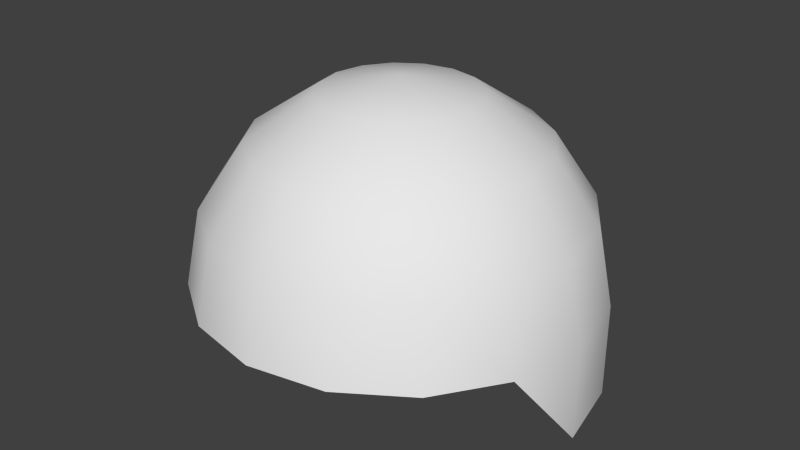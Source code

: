 # Source: Helmet.blend  (saved by Blender 2.74.0; exported with 4.5.12 LTS)
import bpy
from mathutils import Matrix  # noqa: F401  (used for matrix-valued properties, if any)

bpy.ops.wm.read_factory_settings(use_empty=True)
scene = bpy.context.scene
scene.name = 'Scene'

# ---- collections
col_collection_1 = bpy.data.collections.new('Collection 1'); scene.collection.children.link(col_collection_1)

# ---- world
world_world = bpy.data.worlds.new('World'); scene.world = world_world
world_world.color = (0.05088, 0.05088, 0.05088)
world_world.use_sun_shadow = False
world_world.sun_shadow_jitter_overblur = 0.0
world_world.cycles.sampling_method = 'MANUAL'
world_world.cycles.sample_map_resolution = 256

# ---- meshes
me_sphere = bpy.data.meshes.new('Sphere')
me_sphere.from_pydata([(-0.05943, 0.000135, 0.1546), (-0.1007, 0.000135, 0.127), (-0.1283, 0.000135, 0.08575), (-0.1379, 0.000135, 0.03708), (-0.01061, 0.1383, 0.03263), (-0.1013, 0.09015, 0.08579), (-0.01061, 0.05257, 0.161), (-0.05572, 0.01876, 0.1546), (-0.09385, 0.03455, 0.127), (-0.1193, 0.0451, 0.08575), (-0.1283, 0.04881, 0.03708), (-0.01061, 0.1383, -0.03352), (-0.08006, 0.06886, 0.1309), (0.1283, -0.0005901, -0.03352), (-0.04517, 0.03455, 0.1546), (-0.07435, 0.06373, 0.127), (-0.09385, 0.08323, 0.08575), (-0.1007, 0.09007, 0.03708), (-0.1495, -0.0005901, 0.03263), (-0.04819, 0.037, 0.161), (0.1283, -0.0005901, 0.03263), (-0.06376, 0.1277, 0.03263), (-0.02938, 0.0451, 0.1546), (-0.04517, 0.08323, 0.127), (-0.05572, 0.1087, 0.08575), (-0.05943, 0.1176, 0.03708), (-0.1389, -0.0005901, 0.08579), (0.04255, 0.1277, 0.03263), (-0.05972, 0.118, 0.08579), (-0.01075, 0.04881, 0.1546), (-0.01075, 0.09007, 0.127), (-0.01075, 0.1176, 0.08575), (-0.01075, 0.1273, 0.03708), (-0.1088, -0.0005901, 0.1309), (0.04255, 0.1277, -0.03352), (-0.04819, 0.09015, 0.1309), (0.007875, 0.0451, 0.1546), (0.02367, 0.08323, 0.127), (0.03422, 0.1087, 0.08575), (0.03792, 0.1176, 0.03708), (-0.06376, -0.0005901, 0.161), (-0.1389, 0.05257, 0.03263), (-0.03095, 0.04852, 0.161), (-0.01075, 0.000135, 0.1643), (0.02367, 0.03455, 0.1546), (0.05285, 0.06373, 0.127), (0.07234, 0.08323, 0.08575), (0.07919, 0.09007, 0.03708), (-0.1292, 0.04852, 0.08579), (0.08761, 0.09763, 0.03263), (0.03422, 0.01876, 0.1546), (0.07234, 0.03455, 0.127), (0.09781, 0.0451, 0.08575), (0.1068, 0.04881, 0.03708), (0.1164, 0.0001349, -0.0235), (-0.1013, 0.037, 0.1309), (0.08761, 0.09763, -0.03352), (0.03792, 0.000135, 0.1546), (0.07919, 0.0001349, 0.127), (0.1068, 0.0001349, 0.08575), (0.1164, 0.0001349, 0.03708), (0.1068, 0.04881, -0.0235), (-0.05972, 0.01975, 0.161), (-0.1088, 0.09763, 0.03263), (0.03422, -0.01849, 0.1546), (0.07234, -0.03428, 0.127), (0.09781, -0.04483, 0.08575), (0.1068, -0.04854, 0.03708), (0.07919, 0.09007, -0.0235), (-0.1389, -0.05375, 0.03263), (0.02367, -0.03428, 0.1546), (0.05285, -0.06346, 0.127), (0.07234, -0.08296, 0.08575), (0.07919, -0.0898, 0.03708), (0.03792, 0.1176, -0.0235), (0.08013, 0.09015, 0.08579), (0.05884, 0.06886, 0.1309), (0.007875, -0.04483, 0.1546), (0.02367, -0.08296, 0.127), (0.03422, -0.1084, 0.08575), (0.03792, -0.1174, 0.03708), (-0.01075, 0.1273, -0.0235), (0.02698, 0.037, 0.161), (-0.01061, -0.0005901, 0.1715), (-0.01075, -0.04854, 0.1546), (-0.01075, -0.0898, 0.127), (-0.01075, -0.1174, 0.08575), (-0.01075, -0.1271, 0.03708), (-0.05943, 0.1176, -0.0235), (-0.1495, -0.0005901, -0.03352), (0.0385, 0.118, 0.08579), (-0.02938, -0.04483, 0.1546), (-0.04517, -0.08296, 0.127), (-0.05572, -0.1084, 0.08575), (-0.05943, -0.1174, 0.03708), (-0.1007, 0.09007, -0.0235), (0.02698, 0.09015, 0.1309), (0.009734, 0.04852, 0.161), (-0.04517, -0.03428, 0.1546), (-0.07435, -0.06346, 0.127), (-0.09385, -0.08296, 0.08575), (-0.1007, -0.0898, 0.03708), (-0.1283, 0.04881, -0.0235), (0.1177, 0.05257, 0.03263), (0.1177, 0.05257, -0.03352), (-0.05572, -0.01849, 0.1546), (-0.09385, -0.03428, 0.127), (-0.1193, -0.04483, 0.08575), (-0.1283, -0.04854, 0.03708), (-0.1379, 0.000135, -0.0235), (-0.01061, 0.1277, 0.08579), (-0.01061, 0.09763, 0.1309), (0.0385, 0.01975, 0.161), (0.08013, 0.037, 0.1309), (0.108, 0.04852, 0.08579), (0.04255, -0.0005901, 0.161), (0.08761, -0.0005901, 0.1309), (0.1177, -0.0005901, 0.08579), (0.0385, -0.02093, 0.161), (0.08013, -0.03818, 0.1309), (0.108, -0.0497, 0.08579), (0.1177, -0.05375, 0.03263), (0.02698, -0.03818, 0.161), (0.05884, -0.07004, 0.1309), (0.08013, -0.09133, 0.08579), (0.08761, -0.09881, 0.03263), (0.009734, -0.0497, 0.161), (0.02698, -0.09133, 0.1309), (0.0385, -0.1191, 0.08579), (0.04255, -0.1289, 0.03263), (-0.01061, -0.05375, 0.161), (-0.01061, -0.09881, 0.1309), (-0.01061, -0.1289, 0.08579), (-0.01061, -0.1395, 0.03263), (-0.06376, 0.1277, -0.03352), (-0.03095, -0.0497, 0.161), (-0.04819, -0.09133, 0.1309), (-0.05972, -0.1191, 0.08579), (-0.06376, -0.1289, 0.03263), (-0.1088, 0.09763, -0.03352), (-0.1088, -0.09881, 0.03263), (-0.04819, -0.03818, 0.161), (-0.08006, -0.07004, 0.1309), (-0.1013, -0.09133, 0.08579), (-0.1389, 0.05257, -0.03352), (-0.05972, -0.02093, 0.161), (-0.1013, -0.03818, 0.1309), (-0.1292, -0.0497, 0.08579)], [], [(20, 117, 120, 121), (4, 110, 90, 27), (48, 55, 12, 5), (3, 10, 9, 2), (2, 9, 8, 1), (1, 8, 7, 0), (41, 63, 139, 144), (35, 42, 6, 111), (41, 48, 5, 63), (10, 17, 16, 9), (9, 16, 15, 8), (8, 15, 14, 7), (113, 112, 115, 116), (28, 35, 111, 110), (33, 40, 62, 55), (17, 25, 24, 16), (16, 24, 23, 15), (15, 23, 22, 14), (114, 113, 116, 117), (21, 28, 110, 4), (26, 33, 55, 48), (25, 32, 31, 24), (24, 31, 30, 23), (23, 30, 29, 22), (103, 114, 117, 20), (12, 19, 42, 35), (18, 26, 48, 41), (32, 39, 38, 31), (31, 38, 37, 30), (30, 37, 36, 29), (18, 41, 144, 89), (5, 12, 35, 28), (54, 67, 60), (39, 47, 46, 38), (38, 46, 45, 37), (37, 45, 44, 36), (76, 82, 112, 113), (63, 5, 28, 21), (108, 69, 89, 109), (47, 53, 52, 46), (46, 52, 51, 45), (45, 51, 50, 44), (75, 76, 113, 114), (55, 62, 19, 12), (3, 109, 102, 10), (53, 60, 59, 52), (52, 59, 58, 51), (51, 58, 57, 50), (140, 143, 147, 69), (103, 20, 13, 104), (10, 102, 95, 17), (60, 67, 66, 59), (59, 66, 65, 58), (58, 65, 64, 57), (136, 135, 141, 142), (137, 136, 142, 143), (17, 95, 88, 25), (67, 73, 72, 66), (66, 72, 71, 65), (65, 71, 70, 64), (138, 137, 143, 140), (49, 103, 104, 56), (25, 88, 81, 32), (73, 80, 79, 72), (72, 79, 78, 71), (71, 78, 77, 70), (131, 130, 135, 136), (132, 131, 136, 137), (32, 81, 74, 39), (80, 87, 86, 79), (79, 86, 85, 78), (78, 85, 84, 77), (133, 132, 137, 138), (27, 49, 56, 34), (39, 74, 68, 47), (87, 94, 93, 86), (86, 93, 92, 85), (85, 92, 91, 84), (127, 126, 130, 131), (128, 127, 131, 132), (47, 68, 61, 53), (94, 101, 100, 93), (93, 100, 99, 92), (92, 99, 98, 91), (129, 128, 132, 133), (4, 27, 34, 11), (53, 61, 54, 60), (101, 108, 107, 100), (100, 107, 106, 99), (99, 106, 105, 98), (49, 75, 114, 103), (0, 7, 43), (7, 14, 43), (96, 97, 82, 76), (14, 22, 43), (90, 96, 76, 75), (22, 29, 43), (27, 90, 75, 49), (29, 36, 43), (13, 20, 121), (36, 44, 43), (111, 6, 97, 96), (44, 50, 43), (110, 111, 96, 90), (50, 57, 43), (123, 122, 126, 127), (57, 64, 43), (124, 123, 127, 128), (64, 70, 43), (125, 124, 128, 129), (70, 77, 43), (21, 4, 11, 134), (77, 84, 43), (119, 118, 122, 123), (84, 91, 43), (120, 119, 123, 124), (91, 98, 43), (121, 120, 124, 125), (98, 105, 43), (63, 21, 134, 139), (116, 115, 118, 119), (117, 116, 119, 120), (3, 108, 109), (108, 3, 2, 107), (107, 2, 1, 106), (106, 1, 0, 105), (105, 0, 43), (143, 142, 146, 147), (142, 141, 145, 146), (40, 83, 62), (62, 83, 19), (19, 83, 42), (42, 83, 6), (6, 83, 97), (97, 83, 82), (82, 83, 112), (112, 83, 115), (115, 83, 118), (118, 83, 122), (122, 83, 126), (126, 83, 130), (130, 83, 135), (135, 83, 141), (141, 83, 145), (69, 108, 101, 140), (69, 147, 26, 18), (147, 146, 33, 26), (146, 145, 40, 33), (145, 83, 40), (80, 73, 125, 129), (95, 102, 144, 139), (73, 67, 121, 125), (88, 95, 139, 134), (81, 88, 134, 11), (74, 81, 11, 34), (68, 74, 34, 56), (61, 68, 56, 104), (67, 54, 13, 121), (54, 61, 104, 13), (18, 89, 69), (101, 94, 138, 140), (94, 87, 133, 138), (87, 80, 129, 133), (102, 109, 89, 144)])
me_sphere.polygons.foreach_set('use_smooth', [True] * 164)
_uv = me_sphere.uv_layers.new(name='UVMap')
_uv.uv.foreach_set('vector', [0.1131, 0.1191, 0.144, 0.1777, 0.1036, 0.2154, 0.03927, 0.1653, 0.3645, 0.1588, 0.3213, 0.1983, 0.284, 0.1706, 0.3117, 0.1192, 0.3533, 0.3326, 0.3065, 0.3162, 0.3109, 0.2848, 0.3586, 0.2835, 0.07336, 0.7516, 0.1138, 0.7361, 0.1231, 0.7715, 0.09595, 0.7843, 0.09595, 0.7843, 0.1231, 0.7715, 0.1319, 0.7986, 0.1153, 0.8075, 0.1153, 0.8075, 0.1319, 0.7986, 0.1399, 0.8218, 0.1319, 0.8264, 0.4146, 0.35, 0.4194, 0.2797, 0.5249, 0.2663, 0.5225, 0.3696, 0.304, 0.2547, 0.2658, 0.2701, 0.2573, 0.2573, 0.2871, 0.2293, 0.4146, 0.35, 0.3533, 0.3326, 0.3586, 0.2835, 0.4194, 0.2797, 0.1138, 0.7361, 0.1543, 0.7343, 0.1513, 0.7691, 0.1231, 0.7715, 0.1231, 0.7715, 0.1513, 0.7691, 0.1499, 0.7965, 0.1319, 0.7986, 0.1319, 0.7986, 0.1499, 0.7965, 0.149, 0.8205, 0.1399, 0.8218, 0.2018, 0.2061, 0.2138, 0.2468, 0.1998, 0.2549, 0.1726, 0.2205, 0.3472, 0.2372, 0.304, 0.2547, 0.2871, 0.2293, 0.3213, 0.1983, 0.2903, 0.3448, 0.2581, 0.3147, 0.2665, 0.301, 0.3065, 0.3162, 0.1543, 0.7343, 0.1917, 0.7452, 0.1777, 0.7763, 0.1513, 0.7691, 0.1513, 0.7691, 0.1777, 0.7763, 0.1671, 0.8009, 0.1499, 0.7965, 0.1499, 0.7965, 0.1671, 0.8009, 0.1577, 0.8226, 0.149, 0.8205, 0.1913, 0.1588, 0.2018, 0.2061, 0.1726, 0.2205, 0.144, 0.1777, 0.4019, 0.214, 0.3472, 0.2372, 0.3213, 0.1983, 0.3645, 0.1588, 0.33, 0.3793, 0.2903, 0.3448, 0.3065, 0.3162, 0.3533, 0.3326, 0.1917, 0.7452, 0.2229, 0.7673, 0.1997, 0.7916, 0.1777, 0.7763, 0.1777, 0.7763, 0.1997, 0.7916, 0.1815, 0.8109, 0.1671, 0.8009, 0.1671, 0.8009, 0.1815, 0.8109, 0.165, 0.8277, 0.1577, 0.8226, 0.1817, 0.09856, 0.1913, 0.1588, 0.144, 0.1777, 0.1131, 0.1191, 0.3109, 0.2848, 0.2691, 0.2854, 0.2658, 0.2701, 0.304, 0.2547, 0.386, 0.4199, 0.33, 0.3793, 0.3533, 0.3326, 0.4146, 0.35, 0.2229, 0.7673, 0.245, 0.7981, 0.2151, 0.8134, 0.1997, 0.7916, 0.1997, 0.7916, 0.2151, 0.8134, 0.1914, 0.8252, 0.1815, 0.8109, 0.1815, 0.8109, 0.1914, 0.8252, 0.17, 0.835, 0.165, 0.8277, 0.386, 0.4199, 0.4146, 0.35, 0.5225, 0.3696, 0.4901, 0.4698, 0.3586, 0.2835, 0.3109, 0.2848, 0.304, 0.2547, 0.3472, 0.2372, 0.2966, 0.9332, 0.2152, 0.954, 0.2426, 0.9121, 0.245, 0.7981, 0.256, 0.8344, 0.2224, 0.8392, 0.2151, 0.8134, 0.2151, 0.8134, 0.2224, 0.8392, 0.1957, 0.8423, 0.1914, 0.8252, 0.1914, 0.8252, 0.1957, 0.8423, 0.1719, 0.8438, 0.17, 0.835, 0.233, 0.2033, 0.2295, 0.2447, 0.2138, 0.2468, 0.2018, 0.2061, 0.4194, 0.2797, 0.3586, 0.2835, 0.3472, 0.2372, 0.4019, 0.214, 0.9463, 0.3728, 0.9339, 0.3634, 0.8904, 0.1596, 0.8967, 0.1771, 0.256, 0.8344, 0.2552, 0.873, 0.2207, 0.8668, 0.2224, 0.8392, 0.2224, 0.8392, 0.2207, 0.8668, 0.1937, 0.8602, 0.1957, 0.8423, 0.1957, 0.8423, 0.1937, 0.8602, 0.1705, 0.8527, 0.1719, 0.8438, 0.2393, 0.1569, 0.233, 0.2033, 0.2018, 0.2061, 0.1913, 0.1588, 0.3065, 0.3162, 0.2665, 0.301, 0.2691, 0.2854, 0.3109, 0.2848, 0.07336, 0.7516, 0.04609, 0.6912, 0.104, 0.6739, 0.1138, 0.7361, 0.2552, 0.873, 0.2426, 0.9121, 0.2093, 0.8937, 0.2207, 0.8668, 0.2207, 0.8668, 0.2093, 0.8937, 0.1851, 0.8768, 0.1937, 0.8602, 0.1937, 0.8602, 0.1851, 0.8768, 0.1657, 0.8607, 0.1705, 0.8527, 0.2316, 0.519, 0.2291, 0.4338, 0.2874, 0.4175, 0.3294, 0.4918, 0.1817, 0.09856, 0.1131, 0.1191, 0.07839, 0.02436, 0.169, 0.0001355, 0.1138, 0.7361, 0.104, 0.6739, 0.1633, 0.6739, 0.1543, 0.7343, 0.2426, 0.9121, 0.2152, 0.954, 0.1872, 0.9164, 0.2093, 0.8937, 0.2093, 0.8937, 0.1872, 0.9164, 0.1702, 0.8894, 0.1851, 0.8768, 0.1851, 0.8768, 0.1702, 0.8894, 0.1581, 0.8663, 0.1657, 0.8607, 0.1927, 0.3686, 0.2116, 0.3252, 0.2284, 0.3283, 0.2287, 0.375, 0.168, 0.4226, 0.1927, 0.3686, 0.2287, 0.375, 0.2291, 0.4338, 0.1543, 0.7343, 0.1633, 0.6739, 0.2188, 0.692, 0.1917, 0.7452, 0.2152, 0.954, 0.1629, 0.9754, 0.155, 0.9281, 0.1872, 0.9164, 0.1872, 0.9164, 0.155, 0.9281, 0.1506, 0.8952, 0.1702, 0.8894, 0.1702, 0.8894, 0.1506, 0.8952, 0.1487, 0.8686, 0.1581, 0.8663, 0.1331, 0.5001, 0.168, 0.4226, 0.2291, 0.4338, 0.2316, 0.519, 0.249, 0.0987, 0.1817, 0.09856, 0.169, 0.0001355, 0.2646, 0.0001355, 0.1917, 0.7452, 0.2188, 0.692, 0.265, 0.7263, 0.2229, 0.7673, 0.1629, 0.9754, 0.1063, 0.9712, 0.1199, 0.9247, 0.155, 0.9281, 0.155, 0.9281, 0.1199, 0.9247, 0.1299, 0.8924, 0.1506, 0.8952, 0.1506, 0.8952, 0.1299, 0.8924, 0.139, 0.8669, 0.1487, 0.8686, 0.1623, 0.3476, 0.1973, 0.3156, 0.2116, 0.3252, 0.1927, 0.3686, 0.1172, 0.3863, 0.1623, 0.3476, 0.1927, 0.3686, 0.168, 0.4226, 0.2229, 0.7673, 0.265, 0.7263, 0.2972, 0.773, 0.245, 0.7981, 0.1063, 0.9712, 0.05683, 0.9429, 0.08918, 0.9065, 0.1199, 0.9247, 0.1199, 0.9247, 0.08918, 0.9065, 0.112, 0.8811, 0.1299, 0.8924, 0.1299, 0.8924, 0.112, 0.8811, 0.1308, 0.8614, 0.139, 0.8669, 0.05276, 0.4412, 0.1172, 0.3863, 0.168, 0.4226, 0.1331, 0.5001, 0.3117, 0.1192, 0.249, 0.0987, 0.2646, 0.0001355, 0.3575, 0.02923, 0.245, 0.7981, 0.2972, 0.773, 0.3127, 0.8266, 0.256, 0.8344, 0.05683, 0.9429, 0.02397, 0.896, 0.06896, 0.8769, 0.08918, 0.9065, 0.08918, 0.9065, 0.06896, 0.8769, 0.1003, 0.8634, 0.112, 0.8811, 0.112, 0.8811, 0.1003, 0.8634, 0.1255, 0.8531, 0.1308, 0.8614, 0.1434, 0.316, 0.1881, 0.3011, 0.1973, 0.3156, 0.1623, 0.3476, 0.0867, 0.3322, 0.1434, 0.316, 0.1623, 0.3476, 0.1172, 0.3863, 0.256, 0.8344, 0.3127, 0.8266, 0.3116, 0.8815, 0.2552, 0.873, 0.02397, 0.896, 0.01438, 0.8391, 0.06335, 0.8416, 0.06896, 0.8769, 0.06896, 0.8769, 0.06335, 0.8416, 0.0971, 0.8426, 0.1003, 0.8634, 0.1003, 0.8634, 0.0971, 0.8426, 0.1239, 0.8435, 0.1255, 0.8531, 0.005388, 0.3541, 0.0867, 0.3322, 0.1172, 0.3863, 0.05276, 0.4412, 0.3645, 0.1588, 0.3117, 0.1192, 0.3575, 0.02923, 0.4376, 0.0871, 0.2552, 0.873, 0.3116, 0.8815, 0.2966, 0.9332, 0.2426, 0.9121, 0.01438, 0.8391, 0.03129, 0.7832, 0.07346, 0.8083, 0.06335, 0.8416, 0.06335, 0.8416, 0.07346, 0.8083, 0.1027, 0.8228, 0.0971, 0.8426, 0.0971, 0.8426, 0.1027, 0.8228, 0.1263, 0.8342, 0.1239, 0.8435, 0.249, 0.0987, 0.2393, 0.1569, 0.1913, 0.1588, 0.1817, 0.09856, 0.1319, 0.8264, 0.1399, 0.8218, 0.1484, 0.8441, 0.1399, 0.8218, 0.149, 0.8205, 0.1484, 0.8441, 0.2625, 0.2115, 0.2446, 0.2484, 0.2295, 0.2447, 0.233, 0.2033, 0.149, 0.8205, 0.1577, 0.8226, 0.1484, 0.8441, 0.284, 0.1706, 0.2625, 0.2115, 0.233, 0.2033, 0.2393, 0.1569, 0.1577, 0.8226, 0.165, 0.8277, 0.1484, 0.8441, 0.3117, 0.1192, 0.284, 0.1706, 0.2393, 0.1569, 0.249, 0.0987, 0.165, 0.8277, 0.17, 0.835, 0.1484, 0.8441, 0.07839, 0.02436, 0.1131, 0.1191, 0.03927, 0.1653, 0.17, 0.835, 0.1719, 0.8438, 0.1484, 0.8441, 0.2871, 0.2293, 0.2573, 0.2573, 0.2446, 0.2484, 0.2625, 0.2115, 0.1719, 0.8438, 0.1705, 0.8527, 0.1484, 0.8441, 0.3213, 0.1983, 0.2871, 0.2293, 0.2625, 0.2115, 0.284, 0.1706, 0.1705, 0.8527, 0.1657, 0.8607, 0.1484, 0.8441, 0.1392, 0.2799, 0.1855, 0.2842, 0.1881, 0.3011, 0.1434, 0.316, 0.1657, 0.8607, 0.1581, 0.8663, 0.1484, 0.8441, 0.08209, 0.271, 0.1392, 0.2799, 0.1434, 0.316, 0.0867, 0.3322, 0.1581, 0.8663, 0.1487, 0.8686, 0.1484, 0.8441, 0.0001355, 0.2555, 0.08209, 0.271, 0.0867, 0.3322, 0.005388, 0.3541, 0.1487, 0.8686, 0.139, 0.8669, 0.1484, 0.8441, 0.4019, 0.214, 0.3645, 0.1588, 0.4376, 0.0871, 0.4957, 0.1689, 0.139, 0.8669, 0.1308, 0.8614, 0.1484, 0.8441, 0.15, 0.246, 0.1897, 0.2679, 0.1855, 0.2842, 0.1392, 0.2799, 0.1308, 0.8614, 0.1255, 0.8531, 0.1484, 0.8441, 0.1036, 0.2154, 0.15, 0.246, 0.1392, 0.2799, 0.08209, 0.271, 0.1255, 0.8531, 0.1239, 0.8435, 0.1484, 0.8441, 0.03927, 0.1653, 0.1036, 0.2154, 0.08209, 0.271, 0.0001355, 0.2555, 0.1239, 0.8435, 0.1263, 0.8342, 0.1484, 0.8441, 0.4194, 0.2797, 0.4019, 0.214, 0.4957, 0.1689, 0.5249, 0.2663, 0.1726, 0.2205, 0.1998, 0.2549, 0.1897, 0.2679, 0.15, 0.246, 0.144, 0.1777, 0.1726, 0.2205, 0.15, 0.246, 0.1036, 0.2154, 0.07336, 0.7516, 0.03129, 0.7832, 0.04609, 0.6912, 0.03129, 0.7832, 0.07336, 0.7516, 0.09595, 0.7843, 0.07346, 0.8083, 0.07346, 0.8083, 0.09595, 0.7843, 0.1153, 0.8075, 0.1027, 0.8228, 0.1027, 0.8228, 0.1153, 0.8075, 0.1319, 0.8264, 0.1263, 0.8342, 0.1263, 0.8342, 0.1319, 0.8264, 0.1484, 0.8441, 0.2291, 0.4338, 0.2287, 0.375, 0.2633, 0.3662, 0.2874, 0.4175, 0.2287, 0.375, 0.2284, 0.3283, 0.2448, 0.3245, 0.2633, 0.3662, 0.2581, 0.3147, 0.2281, 0.2856, 0.2665, 0.301, 0.2665, 0.301, 0.2281, 0.2856, 0.2691, 0.2854, 0.2691, 0.2854, 0.2281, 0.2856, 0.2658, 0.2701, 0.2658, 0.2701, 0.2281, 0.2856, 0.2573, 0.2573, 0.2573, 0.2573, 0.2281, 0.2856, 0.2446, 0.2484, 0.2446, 0.2484, 0.2281, 0.2856, 0.2295, 0.2447, 0.2295, 0.2447, 0.2281, 0.2856, 0.2138, 0.2468, 0.2138, 0.2468, 0.2281, 0.2856, 0.1998, 0.2549, 0.1998, 0.2549, 0.2281, 0.2856, 0.1897, 0.2679, 0.1897, 0.2679, 0.2281, 0.2856, 0.1855, 0.2842, 0.1855, 0.2842, 0.2281, 0.2856, 0.1881, 0.3011, 0.1881, 0.3011, 0.2281, 0.2856, 0.1973, 0.3156, 0.1973, 0.3156, 0.2281, 0.2856, 0.2116, 0.3252, 0.2116, 0.3252, 0.2281, 0.2856, 0.2284, 0.3283, 0.2284, 0.3283, 0.2281, 0.2856, 0.2448, 0.3245, 0.9339, 0.3634, 0.9463, 0.3728, 0.9172, 0.4263, 0.9017, 0.4224, 0.3294, 0.4918, 0.2874, 0.4175, 0.33, 0.3793, 0.386, 0.4199, 0.2874, 0.4175, 0.2633, 0.3662, 0.2903, 0.3448, 0.33, 0.3793, 0.2633, 0.3662, 0.2448, 0.3245, 0.2581, 0.3147, 0.2903, 0.3448, 0.2448, 0.3245, 0.2281, 0.2856, 0.2581, 0.3147, 0.9703, 0.5872, 0.8965, 0.4931, 0.8927, 0.5076, 0.961, 0.5995, 0.9908, 0.1815, 0.9306, 0.1722, 0.9305, 0.1534, 0.9959, 0.1642, 0.8965, 0.4931, 0.9508, 0.4941, 0.9541, 0.5087, 0.8927, 0.5076, 0.9059, 0.0413, 0.9908, 0.1815, 0.9959, 0.1642, 0.9167, 0.02672, 0.9463, 0.0853, 0.9059, 0.0413, 0.9167, 0.02672, 0.9621, 0.07564, 0.9684, 0.141, 0.9463, 0.0853, 0.9621, 0.07564, 0.9866, 0.1382, 0.9686, 0.2009, 0.9684, 0.141, 0.9866, 0.1382, 0.9866, 0.2049, 0.9478, 0.2569, 0.9686, 0.2009, 0.9866, 0.2049, 0.9633, 0.2666, 0.9508, 0.4941, 0.9084, 0.3049, 0.9219, 0.3189, 0.9541, 0.5087, 0.9084, 0.3049, 0.9478, 0.2569, 0.9633, 0.2666, 0.9219, 0.3189, 0.386, 0.4199, 0.4901, 0.4698, 0.3294, 0.4918, 0.9172, 0.4263, 0.9121, 0.4868, 0.8962, 0.4892, 0.9017, 0.4224, 0.9121, 0.4868, 0.9312, 0.5436, 0.9175, 0.5518, 0.8962, 0.4892, 0.9312, 0.5436, 0.9703, 0.5872, 0.961, 0.5995, 0.9175, 0.5518, 0.9306, 0.1722, 0.8967, 0.1771, 0.8904, 0.1596, 0.9305, 0.1534])
me_sphere.use_remesh_preserve_volume = False
me_sphere.use_remesh_preserve_attributes = False
me_sphere.use_mirror_vertex_groups = False
me_sphere.update()

# ---- objects
ob_sphere = bpy.data.objects.new('Sphere', me_sphere)

# ---- transforms, parenting, visibility, modifiers, constraints
ob_sphere.location = (0.0, 0.0, 0.0)
ob_sphere.lineart.crease_threshold = 0.0
_m = ob_sphere.modifiers.new('EdgeSplit', 'EDGE_SPLIT')

# ---- collection membership
col_collection_1.objects.link(ob_sphere)

# ---- scene / render settings (as saved in the file)
scene.frame_start = 1; scene.frame_end = 250; scene.frame_set(0)
scene.render.engine = 'BLENDER_EEVEE_NEXT'
scene.render.resolution_percentage = 50
scene.render.dither_intensity = 0.0
scene.cycles.use_denoising = False
scene.cycles.samples = 10
scene.cycles.sampling_pattern = 'TABULATED_SOBOL'
scene.cycles.light_sampling_threshold = 0.0
scene.cycles.use_adaptive_sampling = False
scene.cycles.use_light_tree = False
scene.cycles.blur_glossy = 0.0
scene.cycles.pixel_filter_type = 'GAUSSIAN'
scene.cycles.sample_clamp_indirect = 0.0
scene.view_settings.view_transform = 'Standard'
bpy.context.view_layer.update()

# ---- added for rendering (the .blend has no active camera and no usable light): camera, sun
cam_auto = bpy.data.cameras.new('AutoCamera')
cam_auto.lens = 50.0
cam_auto.sensor_width = 36.0
cam_auto.clip_end = 1000.0
ob_auto_camera = bpy.data.objects.new('AutoCamera', cam_auto)
scene.collection.objects.link(ob_auto_camera)
ob_auto_camera.location = (0.399421, -0.492625, 0.39703)
ob_auto_camera.rotation_euler = (1.09748, -7.21219e-08, 0.694738)
scene.camera = ob_auto_camera
light_auto_sun = bpy.data.lights.new('AutoSun', 'SUN')
light_auto_sun.energy = 3.0
light_auto_sun.angle = 0.0523599
ob_auto_sun = bpy.data.objects.new('AutoSun', light_auto_sun)
scene.collection.objects.link(ob_auto_sun)
ob_auto_sun.rotation_euler = (0.872665, 0.174533, 0.523599)
bpy.context.view_layer.update()
